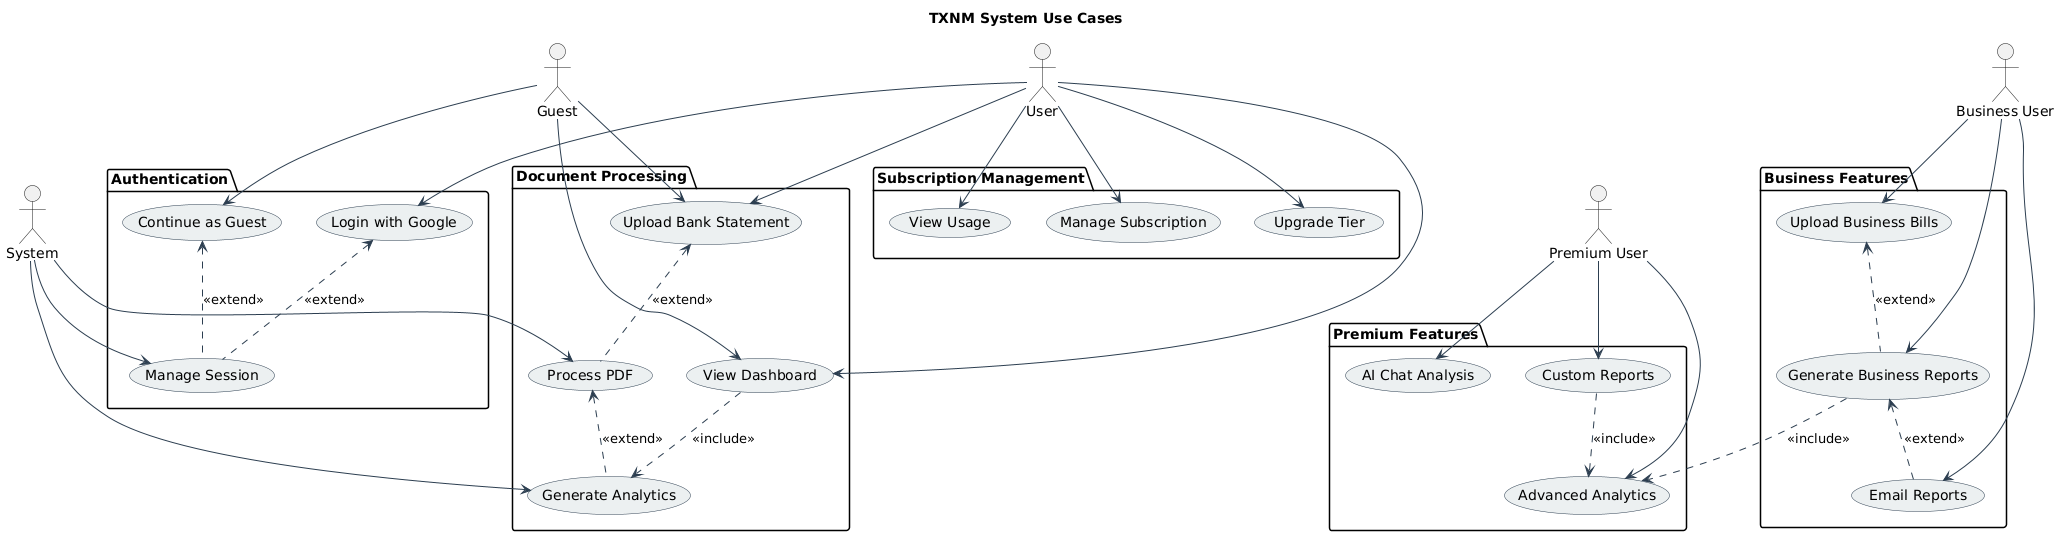

The diagram above was rendered by PlantUML. Its source (embedded in the PNG):
@startuml
title TXNM System Use Cases

' Styling
skinparam usecase {
    BackgroundColor #ECF0F1
    BorderColor #2C3E50
    ArrowColor #2C3E50
    ActorBorderColor #2C3E50
}

' Actors
actor User
actor Guest
actor "Premium User" as Premium
actor "Business User" as Business
actor "System" as System

' Authentication Package
package "Authentication" {
    usecase "Login with Google" as UC1
    usecase "Continue as Guest" as UC2
    usecase "Manage Session" as UC3
}

' Document Processing Package
package "Document Processing" {
    usecase "Upload Bank Statement" as UC4
    usecase "Process PDF" as UC5
    usecase "Generate Analytics" as UC6
    usecase "View Dashboard" as UC7
}

' Premium Features Package
package "Premium Features" {
    usecase "AI Chat Analysis" as UC8
    usecase "Custom Reports" as UC9
    usecase "Advanced Analytics" as UC10
}

' Business Features Package
package "Business Features" {
    usecase "Upload Business Bills" as UC11
    usecase "Generate Business Reports" as UC12
    usecase "Email Reports" as UC13
}

' Subscription Management Package
package "Subscription Management" {
    usecase "Upgrade Tier" as UC14
    usecase "View Usage" as UC15
    usecase "Manage Subscription" as UC16
}

' Relationships
User --> UC1
User --> UC4
User --> UC7
User --> UC14
User --> UC15
User --> UC16

Guest --> UC2
Guest --> UC4
Guest --> UC7

Premium --> UC8
Premium --> UC9
Premium --> UC10

Business --> UC11
Business --> UC12
Business --> UC13

System --> UC3
System --> UC5
System --> UC6

' Extensions
UC1 <.. UC3 : <<extend>>
UC2 <.. UC3 : <<extend>>
UC4 <.. UC5 : <<extend>>
UC5 <.. UC6 : <<extend>>
UC11 <.. UC12 : <<extend>>
UC12 <.. UC13 : <<extend>>

' Inclusions
UC7 ..> UC6 : <<include>>
UC9 ..> UC10 : <<include>>
UC12 ..> UC10 : <<include>>
@enduml